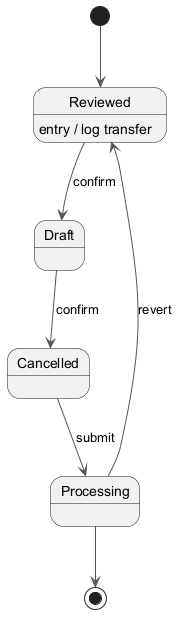

The diagram above was rendered by PlantUML. Its source (embedded in the PNG):
@startuml
skinparam backgroundColor #FFFFFF
skinparam classBackgroundColor #F3E5F5
skinparam classBorderColor #6A1B9A
skinparam ArrowColor #555555
[*] --> Reviewed
Reviewed --> Draft : confirm
Reviewed : entry / log transfer
Draft --> Cancelled : confirm
Cancelled --> Processing : submit
Processing --> Reviewed : revert
Processing --> [*]
@enduml